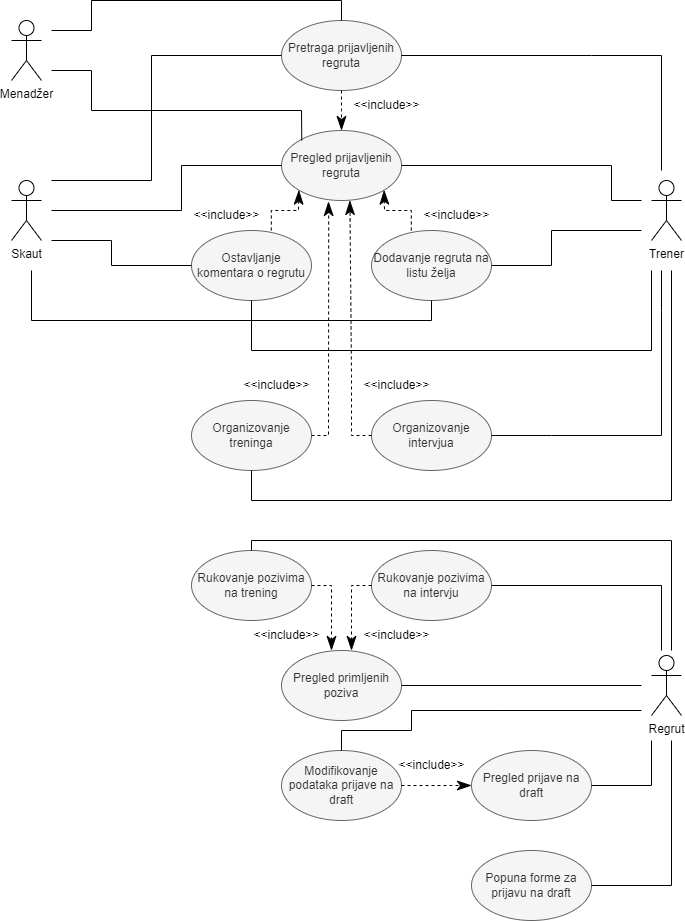

The diagram above was exported from draw.io. Its source (the exported page's mxGraphModel, read from the mxfile embedded in the PNG):
<mxGraphModel dx="1400" dy="752" grid="1" gridSize="10" guides="1" tooltips="1" connect="1" arrows="1" fold="1" page="1" pageScale="1" pageWidth="850" pageHeight="1100" math="0" shadow="0">
  <root>
    <mxCell id="0" />
    <mxCell id="1" parent="0" />
    <mxCell id="_nzv_ymfhdk8k2EANZlA-3" value="Menadžer" style="shape=umlActor;verticalLabelPosition=bottom;verticalAlign=top;html=1;outlineConnect=0;" vertex="1" parent="1">
      <mxGeometry x="180" y="110" width="30" height="60" as="geometry" />
    </mxCell>
    <mxCell id="_nzv_ymfhdk8k2EANZlA-4" value="Trener" style="shape=umlActor;verticalLabelPosition=bottom;verticalAlign=top;html=1;outlineConnect=0;" vertex="1" parent="1">
      <mxGeometry x="820" y="270" width="30" height="60" as="geometry" />
    </mxCell>
    <mxCell id="_nzv_ymfhdk8k2EANZlA-5" value="Skaut" style="shape=umlActor;verticalLabelPosition=bottom;verticalAlign=top;html=1;outlineConnect=0;" vertex="1" parent="1">
      <mxGeometry x="180" y="270" width="30" height="60" as="geometry" />
    </mxCell>
    <mxCell id="_nzv_ymfhdk8k2EANZlA-31" value="Pretraga prijavljenih regruta" style="ellipse;whiteSpace=wrap;html=1;fillColor=#f5f5f5;strokeColor=#666666;fontColor=#333333;" vertex="1" parent="1">
      <mxGeometry x="450" y="110" width="120" height="70" as="geometry" />
    </mxCell>
    <mxCell id="_nzv_ymfhdk8k2EANZlA-60" value="Pregled prijavljenih regruta" style="ellipse;whiteSpace=wrap;html=1;fillColor=#f5f5f5;strokeColor=#666666;fontColor=#333333;" vertex="1" parent="1">
      <mxGeometry x="450" y="220" width="120" height="70" as="geometry" />
    </mxCell>
    <mxCell id="_nzv_ymfhdk8k2EANZlA-69" value="" style="endArrow=none;html=1;rounded=0;exitX=1;exitY=0.5;exitDx=0;exitDy=0;" edge="1" parent="1" source="_nzv_ymfhdk8k2EANZlA-31">
      <mxGeometry width="50" height="50" relative="1" as="geometry">
        <mxPoint x="480" y="250" as="sourcePoint" />
        <mxPoint x="830" y="260" as="targetPoint" />
        <Array as="points">
          <mxPoint x="760" y="145" />
          <mxPoint x="830" y="145" />
        </Array>
      </mxGeometry>
    </mxCell>
    <mxCell id="_nzv_ymfhdk8k2EANZlA-71" value="" style="endArrow=none;html=1;rounded=0;exitX=1;exitY=0.5;exitDx=0;exitDy=0;" edge="1" parent="1" source="_nzv_ymfhdk8k2EANZlA-60">
      <mxGeometry width="50" height="50" relative="1" as="geometry">
        <mxPoint x="520" y="240" as="sourcePoint" />
        <mxPoint x="810" y="290" as="targetPoint" />
        <Array as="points">
          <mxPoint x="780" y="255" />
          <mxPoint x="780" y="290" />
        </Array>
      </mxGeometry>
    </mxCell>
    <mxCell id="_nzv_ymfhdk8k2EANZlA-73" value="" style="endArrow=classicThin;dashed=1;endFill=1;endSize=12;html=1;rounded=0;entryX=0.5;entryY=0;entryDx=0;entryDy=0;exitX=0.5;exitY=1;exitDx=0;exitDy=0;" edge="1" parent="1" source="_nzv_ymfhdk8k2EANZlA-31" target="_nzv_ymfhdk8k2EANZlA-60">
      <mxGeometry width="160" relative="1" as="geometry">
        <mxPoint x="580" y="180" as="sourcePoint" />
        <mxPoint x="625" y="224" as="targetPoint" />
        <Array as="points">
          <mxPoint x="510" y="190" />
          <mxPoint x="510" y="200" />
        </Array>
      </mxGeometry>
    </mxCell>
    <mxCell id="_nzv_ymfhdk8k2EANZlA-75" value="&amp;lt;&amp;lt;include&amp;gt;&amp;gt;" style="text;html=1;align=center;verticalAlign=middle;resizable=0;points=[];autosize=1;strokeColor=none;fillColor=none;" vertex="1" parent="1">
      <mxGeometry x="580" y="290" width="90" height="30" as="geometry" />
    </mxCell>
    <mxCell id="_nzv_ymfhdk8k2EANZlA-79" value="Organizovanje treninga" style="ellipse;whiteSpace=wrap;html=1;fillColor=#f5f5f5;strokeColor=#666666;fontColor=#333333;" vertex="1" parent="1">
      <mxGeometry x="360" y="490" width="120" height="70" as="geometry" />
    </mxCell>
    <mxCell id="_nzv_ymfhdk8k2EANZlA-80" value="Organizovanje intervjua" style="ellipse;whiteSpace=wrap;html=1;fillColor=#f5f5f5;strokeColor=#666666;fontColor=#333333;" vertex="1" parent="1">
      <mxGeometry x="540" y="490" width="120" height="70" as="geometry" />
    </mxCell>
    <mxCell id="_nzv_ymfhdk8k2EANZlA-81" value="" style="endArrow=none;html=1;rounded=0;exitX=0.5;exitY=0;exitDx=0;exitDy=0;" edge="1" parent="1" source="_nzv_ymfhdk8k2EANZlA-31">
      <mxGeometry width="50" height="50" relative="1" as="geometry">
        <mxPoint x="510" y="20" as="sourcePoint" />
        <mxPoint x="220" y="120" as="targetPoint" />
        <Array as="points">
          <mxPoint x="510" y="90" />
          <mxPoint x="260" y="90" />
          <mxPoint x="260" y="120" />
        </Array>
      </mxGeometry>
    </mxCell>
    <mxCell id="_nzv_ymfhdk8k2EANZlA-86" value="" style="endArrow=none;html=1;rounded=0;entryX=0.169;entryY=0.141;entryDx=0;entryDy=0;entryPerimeter=0;" edge="1" parent="1" target="_nzv_ymfhdk8k2EANZlA-60">
      <mxGeometry width="50" height="50" relative="1" as="geometry">
        <mxPoint x="220" y="160" as="sourcePoint" />
        <mxPoint x="350" y="180" as="targetPoint" />
        <Array as="points">
          <mxPoint x="260" y="160" />
          <mxPoint x="260" y="200" />
          <mxPoint x="470" y="200" />
        </Array>
      </mxGeometry>
    </mxCell>
    <mxCell id="_nzv_ymfhdk8k2EANZlA-87" value="" style="endArrow=none;html=1;rounded=0;entryX=0;entryY=0.5;entryDx=0;entryDy=0;" edge="1" parent="1" target="_nzv_ymfhdk8k2EANZlA-31">
      <mxGeometry width="50" height="50" relative="1" as="geometry">
        <mxPoint x="220" y="270" as="sourcePoint" />
        <mxPoint x="500" y="280" as="targetPoint" />
        <Array as="points">
          <mxPoint x="320" y="270" />
          <mxPoint x="320" y="145" />
        </Array>
      </mxGeometry>
    </mxCell>
    <mxCell id="_nzv_ymfhdk8k2EANZlA-88" value="" style="endArrow=none;html=1;rounded=0;entryX=0;entryY=0.5;entryDx=0;entryDy=0;" edge="1" parent="1" target="_nzv_ymfhdk8k2EANZlA-60">
      <mxGeometry width="50" height="50" relative="1" as="geometry">
        <mxPoint x="220" y="300" as="sourcePoint" />
        <mxPoint x="500" y="280" as="targetPoint" />
        <Array as="points">
          <mxPoint x="350" y="300" />
          <mxPoint x="350" y="255" />
        </Array>
      </mxGeometry>
    </mxCell>
    <mxCell id="_nzv_ymfhdk8k2EANZlA-89" value="Ostavljanje komentara o regrutu" style="ellipse;whiteSpace=wrap;html=1;fillColor=#f5f5f5;strokeColor=#666666;fontColor=#333333;" vertex="1" parent="1">
      <mxGeometry x="360" y="320" width="120" height="70" as="geometry" />
    </mxCell>
    <mxCell id="_nzv_ymfhdk8k2EANZlA-90" value="Dodavanje regruta na listu želja" style="ellipse;whiteSpace=wrap;html=1;fillColor=#f5f5f5;strokeColor=#666666;fontColor=#333333;" vertex="1" parent="1">
      <mxGeometry x="540" y="320" width="120" height="70" as="geometry" />
    </mxCell>
    <mxCell id="_nzv_ymfhdk8k2EANZlA-91" value="" style="endArrow=classicThin;dashed=1;endFill=1;endSize=12;html=1;rounded=0;entryX=0;entryY=1;entryDx=0;entryDy=0;exitX=0;exitY=1;exitDx=0;exitDy=0;" edge="1" parent="1" target="_nzv_ymfhdk8k2EANZlA-60">
      <mxGeometry width="160" relative="1" as="geometry">
        <mxPoint x="439.81" y="320" as="sourcePoint" />
        <mxPoint x="439.81" y="280" as="targetPoint" />
        <Array as="points">
          <mxPoint x="439.81" y="300" />
          <mxPoint x="467" y="300" />
        </Array>
      </mxGeometry>
    </mxCell>
    <mxCell id="_nzv_ymfhdk8k2EANZlA-92" value="" style="endArrow=classicThin;dashed=1;endFill=1;endSize=12;html=1;rounded=0;entryX=1;entryY=1;entryDx=0;entryDy=0;exitX=1;exitY=1;exitDx=0;exitDy=0;" edge="1" parent="1" target="_nzv_ymfhdk8k2EANZlA-60">
      <mxGeometry width="160" relative="1" as="geometry">
        <mxPoint x="579.81" y="320" as="sourcePoint" />
        <mxPoint x="579.81" y="280" as="targetPoint" />
        <Array as="points">
          <mxPoint x="579.81" y="300" />
          <mxPoint x="553" y="300" />
        </Array>
      </mxGeometry>
    </mxCell>
    <mxCell id="_nzv_ymfhdk8k2EANZlA-93" value="&amp;lt;&amp;lt;include&amp;gt;&amp;gt;" style="text;html=1;align=center;verticalAlign=middle;resizable=0;points=[];autosize=1;strokeColor=none;fillColor=none;" vertex="1" parent="1">
      <mxGeometry x="350" y="290" width="90" height="30" as="geometry" />
    </mxCell>
    <mxCell id="_nzv_ymfhdk8k2EANZlA-94" value="&amp;lt;&amp;lt;include&amp;gt;&amp;gt;" style="text;html=1;align=center;verticalAlign=middle;resizable=0;points=[];autosize=1;strokeColor=none;fillColor=none;" vertex="1" parent="1">
      <mxGeometry x="510" y="180" width="90" height="30" as="geometry" />
    </mxCell>
    <mxCell id="_nzv_ymfhdk8k2EANZlA-95" value="" style="endArrow=none;html=1;rounded=0;entryX=0;entryY=0.5;entryDx=0;entryDy=0;" edge="1" parent="1" target="_nzv_ymfhdk8k2EANZlA-89">
      <mxGeometry width="50" height="50" relative="1" as="geometry">
        <mxPoint x="220" y="330" as="sourcePoint" />
        <mxPoint x="530" y="370" as="targetPoint" />
        <Array as="points">
          <mxPoint x="280" y="330" />
          <mxPoint x="280" y="355" />
        </Array>
      </mxGeometry>
    </mxCell>
    <mxCell id="_nzv_ymfhdk8k2EANZlA-96" value="" style="endArrow=none;html=1;rounded=0;exitX=1;exitY=0.5;exitDx=0;exitDy=0;" edge="1" parent="1" source="_nzv_ymfhdk8k2EANZlA-90">
      <mxGeometry width="50" height="50" relative="1" as="geometry">
        <mxPoint x="740" y="400" as="sourcePoint" />
        <mxPoint x="810" y="320" as="targetPoint" />
        <Array as="points">
          <mxPoint x="720" y="355" />
          <mxPoint x="720" y="320" />
        </Array>
      </mxGeometry>
    </mxCell>
    <mxCell id="_nzv_ymfhdk8k2EANZlA-98" value="" style="endArrow=classicThin;dashed=1;endFill=1;endSize=12;html=1;rounded=0;exitX=1;exitY=0.5;exitDx=0;exitDy=0;" edge="1" parent="1" source="_nzv_ymfhdk8k2EANZlA-79">
      <mxGeometry width="160" relative="1" as="geometry">
        <mxPoint x="470" y="330" as="sourcePoint" />
        <mxPoint x="497" y="291" as="targetPoint" />
        <Array as="points">
          <mxPoint x="497" y="525" />
          <mxPoint x="497.19" y="310" />
        </Array>
      </mxGeometry>
    </mxCell>
    <mxCell id="_nzv_ymfhdk8k2EANZlA-99" value="" style="endArrow=classicThin;dashed=1;endFill=1;endSize=12;html=1;rounded=0;exitX=0;exitY=0.5;exitDx=0;exitDy=0;" edge="1" parent="1" source="_nzv_ymfhdk8k2EANZlA-80">
      <mxGeometry width="160" relative="1" as="geometry">
        <mxPoint x="501.4" y="444" as="sourcePoint" />
        <mxPoint x="518.4" y="290" as="targetPoint" />
        <Array as="points">
          <mxPoint x="520" y="525" />
          <mxPoint x="520" y="465" />
          <mxPoint x="518.59" y="309" />
        </Array>
      </mxGeometry>
    </mxCell>
    <mxCell id="_nzv_ymfhdk8k2EANZlA-100" value="&amp;lt;&amp;lt;include&amp;gt;&amp;gt;" style="text;html=1;align=center;verticalAlign=middle;resizable=0;points=[];autosize=1;strokeColor=none;fillColor=none;" vertex="1" parent="1">
      <mxGeometry x="400" y="460" width="90" height="30" as="geometry" />
    </mxCell>
    <mxCell id="_nzv_ymfhdk8k2EANZlA-101" value="&amp;lt;&amp;lt;include&amp;gt;&amp;gt;" style="text;html=1;align=center;verticalAlign=middle;resizable=0;points=[];autosize=1;strokeColor=none;fillColor=none;" vertex="1" parent="1">
      <mxGeometry x="520" y="460" width="90" height="30" as="geometry" />
    </mxCell>
    <mxCell id="_nzv_ymfhdk8k2EANZlA-102" value="" style="endArrow=none;html=1;rounded=0;exitX=1;exitY=0.5;exitDx=0;exitDy=0;" edge="1" parent="1" source="_nzv_ymfhdk8k2EANZlA-80">
      <mxGeometry width="50" height="50" relative="1" as="geometry">
        <mxPoint x="560" y="400" as="sourcePoint" />
        <mxPoint x="830" y="360" as="targetPoint" />
        <Array as="points">
          <mxPoint x="720" y="525" />
          <mxPoint x="830" y="525" />
          <mxPoint x="830" y="400" />
        </Array>
      </mxGeometry>
    </mxCell>
    <mxCell id="_nzv_ymfhdk8k2EANZlA-103" value="" style="endArrow=none;html=1;rounded=0;exitX=0.5;exitY=1;exitDx=0;exitDy=0;" edge="1" parent="1" source="_nzv_ymfhdk8k2EANZlA-79">
      <mxGeometry width="50" height="50" relative="1" as="geometry">
        <mxPoint x="570" y="460" as="sourcePoint" />
        <mxPoint x="840" y="360" as="targetPoint" />
        <Array as="points">
          <mxPoint x="420" y="590" />
          <mxPoint x="840" y="590" />
        </Array>
      </mxGeometry>
    </mxCell>
    <mxCell id="_nzv_ymfhdk8k2EANZlA-104" value="" style="endArrow=none;html=1;rounded=0;entryX=0.5;entryY=1;entryDx=0;entryDy=0;" edge="1" parent="1" target="_nzv_ymfhdk8k2EANZlA-90">
      <mxGeometry width="50" height="50" relative="1" as="geometry">
        <mxPoint x="200" y="360" as="sourcePoint" />
        <mxPoint x="430" y="510" as="targetPoint" />
        <Array as="points">
          <mxPoint x="200" y="410" />
          <mxPoint x="600" y="410" />
        </Array>
      </mxGeometry>
    </mxCell>
    <mxCell id="_nzv_ymfhdk8k2EANZlA-105" value="" style="endArrow=none;html=1;rounded=0;entryX=0.5;entryY=1;entryDx=0;entryDy=0;" edge="1" parent="1" target="_nzv_ymfhdk8k2EANZlA-89">
      <mxGeometry width="50" height="50" relative="1" as="geometry">
        <mxPoint x="820" y="360" as="sourcePoint" />
        <mxPoint x="470" y="510" as="targetPoint" />
        <Array as="points">
          <mxPoint x="820" y="440" />
          <mxPoint x="420" y="440" />
        </Array>
      </mxGeometry>
    </mxCell>
    <mxCell id="_nzv_ymfhdk8k2EANZlA-106" value="Regrut" style="shape=umlActor;verticalLabelPosition=bottom;verticalAlign=top;html=1;outlineConnect=0;" vertex="1" parent="1">
      <mxGeometry x="820" y="745" width="30" height="60" as="geometry" />
    </mxCell>
    <mxCell id="_nzv_ymfhdk8k2EANZlA-108" value="Rukovanje pozivima na trening" style="ellipse;whiteSpace=wrap;html=1;fillColor=#f5f5f5;strokeColor=#666666;fontColor=#333333;" vertex="1" parent="1">
      <mxGeometry x="360" y="640" width="120" height="70" as="geometry" />
    </mxCell>
    <mxCell id="_nzv_ymfhdk8k2EANZlA-109" value="Rukovanje pozivima na intervju" style="ellipse;whiteSpace=wrap;html=1;fillColor=#f5f5f5;strokeColor=#666666;fontColor=#333333;" vertex="1" parent="1">
      <mxGeometry x="540" y="640" width="120" height="70" as="geometry" />
    </mxCell>
    <mxCell id="_nzv_ymfhdk8k2EANZlA-110" value="Pregled primljenih poziva" style="ellipse;whiteSpace=wrap;html=1;fillColor=#f5f5f5;strokeColor=#666666;fontColor=#333333;" vertex="1" parent="1">
      <mxGeometry x="450" y="740" width="120" height="70" as="geometry" />
    </mxCell>
    <mxCell id="_nzv_ymfhdk8k2EANZlA-111" value="Modifikovanje podataka prijave na draft" style="ellipse;whiteSpace=wrap;html=1;fillColor=#f5f5f5;strokeColor=#666666;fontColor=#333333;" vertex="1" parent="1">
      <mxGeometry x="450" y="840" width="120" height="70" as="geometry" />
    </mxCell>
    <mxCell id="_nzv_ymfhdk8k2EANZlA-112" value="Pregled prijave na draft" style="ellipse;whiteSpace=wrap;html=1;fillColor=#f5f5f5;strokeColor=#666666;fontColor=#333333;" vertex="1" parent="1">
      <mxGeometry x="640" y="840" width="120" height="70" as="geometry" />
    </mxCell>
    <mxCell id="_nzv_ymfhdk8k2EANZlA-113" value="Popuna forme za prijavu na draft" style="ellipse;whiteSpace=wrap;html=1;fillColor=#f5f5f5;strokeColor=#666666;fontColor=#333333;" vertex="1" parent="1">
      <mxGeometry x="640" y="940" width="120" height="70" as="geometry" />
    </mxCell>
    <mxCell id="_nzv_ymfhdk8k2EANZlA-114" value="" style="endArrow=none;html=1;rounded=0;entryX=1;entryY=0.5;entryDx=0;entryDy=0;" edge="1" parent="1" target="_nzv_ymfhdk8k2EANZlA-110">
      <mxGeometry width="50" height="50" relative="1" as="geometry">
        <mxPoint x="810" y="775" as="sourcePoint" />
        <mxPoint x="520" y="740" as="targetPoint" />
      </mxGeometry>
    </mxCell>
    <mxCell id="_nzv_ymfhdk8k2EANZlA-115" value="" style="endArrow=none;html=1;rounded=0;entryX=0.5;entryY=0;entryDx=0;entryDy=0;" edge="1" parent="1" target="_nzv_ymfhdk8k2EANZlA-108">
      <mxGeometry width="50" height="50" relative="1" as="geometry">
        <mxPoint x="840" y="740" as="sourcePoint" />
        <mxPoint x="630" y="730" as="targetPoint" />
        <Array as="points">
          <mxPoint x="840" y="630" />
          <mxPoint x="420" y="630" />
        </Array>
      </mxGeometry>
    </mxCell>
    <mxCell id="_nzv_ymfhdk8k2EANZlA-116" value="" style="endArrow=none;html=1;rounded=0;entryX=1;entryY=0.5;entryDx=0;entryDy=0;" edge="1" parent="1" target="_nzv_ymfhdk8k2EANZlA-109">
      <mxGeometry width="50" height="50" relative="1" as="geometry">
        <mxPoint x="830" y="740" as="sourcePoint" />
        <mxPoint x="680" y="700" as="targetPoint" />
        <Array as="points">
          <mxPoint x="830" y="675" />
        </Array>
      </mxGeometry>
    </mxCell>
    <mxCell id="_nzv_ymfhdk8k2EANZlA-117" value="" style="endArrow=none;html=1;rounded=0;exitX=1;exitY=0.5;exitDx=0;exitDy=0;" edge="1" parent="1" source="_nzv_ymfhdk8k2EANZlA-112">
      <mxGeometry width="50" height="50" relative="1" as="geometry">
        <mxPoint x="550" y="820" as="sourcePoint" />
        <mxPoint x="820" y="830" as="targetPoint" />
        <Array as="points">
          <mxPoint x="820" y="875" />
        </Array>
      </mxGeometry>
    </mxCell>
    <mxCell id="_nzv_ymfhdk8k2EANZlA-118" value="" style="endArrow=none;html=1;rounded=0;exitX=1;exitY=0.5;exitDx=0;exitDy=0;" edge="1" parent="1" source="_nzv_ymfhdk8k2EANZlA-113">
      <mxGeometry width="50" height="50" relative="1" as="geometry">
        <mxPoint x="670" y="880" as="sourcePoint" />
        <mxPoint x="840" y="830" as="targetPoint" />
        <Array as="points">
          <mxPoint x="840" y="975" />
        </Array>
      </mxGeometry>
    </mxCell>
    <mxCell id="_nzv_ymfhdk8k2EANZlA-119" value="" style="endArrow=none;html=1;rounded=0;exitX=0.5;exitY=0;exitDx=0;exitDy=0;" edge="1" parent="1" source="_nzv_ymfhdk8k2EANZlA-111">
      <mxGeometry width="50" height="50" relative="1" as="geometry">
        <mxPoint x="600" y="860" as="sourcePoint" />
        <mxPoint x="810" y="800" as="targetPoint" />
        <Array as="points">
          <mxPoint x="510" y="820" />
          <mxPoint x="580" y="820" />
          <mxPoint x="580" y="800" />
        </Array>
      </mxGeometry>
    </mxCell>
    <mxCell id="_nzv_ymfhdk8k2EANZlA-120" value="" style="endArrow=classicThin;dashed=1;endFill=1;endSize=12;html=1;rounded=0;entryX=0.5;entryY=0;entryDx=0;entryDy=0;exitX=1;exitY=0.5;exitDx=0;exitDy=0;" edge="1" parent="1" source="_nzv_ymfhdk8k2EANZlA-108">
      <mxGeometry width="160" relative="1" as="geometry">
        <mxPoint x="500" y="700" as="sourcePoint" />
        <mxPoint x="500" y="740" as="targetPoint" />
        <Array as="points">
          <mxPoint x="500" y="675" />
          <mxPoint x="500" y="720" />
        </Array>
      </mxGeometry>
    </mxCell>
    <mxCell id="_nzv_ymfhdk8k2EANZlA-121" value="" style="endArrow=classicThin;dashed=1;endFill=1;endSize=12;html=1;rounded=0;entryX=0.5;entryY=0;entryDx=0;entryDy=0;exitX=0;exitY=0.5;exitDx=0;exitDy=0;" edge="1" parent="1" source="_nzv_ymfhdk8k2EANZlA-109">
      <mxGeometry width="160" relative="1" as="geometry">
        <mxPoint x="520" y="700" as="sourcePoint" />
        <mxPoint x="520" y="740" as="targetPoint" />
        <Array as="points">
          <mxPoint x="520" y="675" />
          <mxPoint x="520" y="710" />
          <mxPoint x="520" y="720" />
        </Array>
      </mxGeometry>
    </mxCell>
    <mxCell id="_nzv_ymfhdk8k2EANZlA-122" value="&amp;lt;&amp;lt;include&amp;gt;&amp;gt;" style="text;html=1;align=center;verticalAlign=middle;resizable=0;points=[];autosize=1;strokeColor=none;fillColor=none;" vertex="1" parent="1">
      <mxGeometry x="520" y="710" width="90" height="30" as="geometry" />
    </mxCell>
    <mxCell id="_nzv_ymfhdk8k2EANZlA-123" value="&amp;lt;&amp;lt;include&amp;gt;&amp;gt;" style="text;html=1;align=center;verticalAlign=middle;resizable=0;points=[];autosize=1;strokeColor=none;fillColor=none;" vertex="1" parent="1">
      <mxGeometry x="410" y="710" width="90" height="30" as="geometry" />
    </mxCell>
    <mxCell id="_nzv_ymfhdk8k2EANZlA-124" value="" style="endArrow=classicThin;dashed=1;endFill=1;endSize=12;html=1;rounded=0;entryX=0;entryY=0.5;entryDx=0;entryDy=0;exitX=1;exitY=0.5;exitDx=0;exitDy=0;" edge="1" parent="1" source="_nzv_ymfhdk8k2EANZlA-111" target="_nzv_ymfhdk8k2EANZlA-112">
      <mxGeometry width="160" relative="1" as="geometry">
        <mxPoint x="550" y="685" as="sourcePoint" />
        <mxPoint x="530" y="750" as="targetPoint" />
        <Array as="points">
          <mxPoint x="600" y="875" />
          <mxPoint x="620" y="875" />
        </Array>
      </mxGeometry>
    </mxCell>
    <mxCell id="_nzv_ymfhdk8k2EANZlA-125" value="&amp;lt;&amp;lt;include&amp;gt;&amp;gt;" style="text;html=1;align=center;verticalAlign=middle;resizable=0;points=[];autosize=1;strokeColor=none;fillColor=none;" vertex="1" parent="1">
      <mxGeometry x="555" y="840" width="90" height="30" as="geometry" />
    </mxCell>
  </root>
</mxGraphModel>